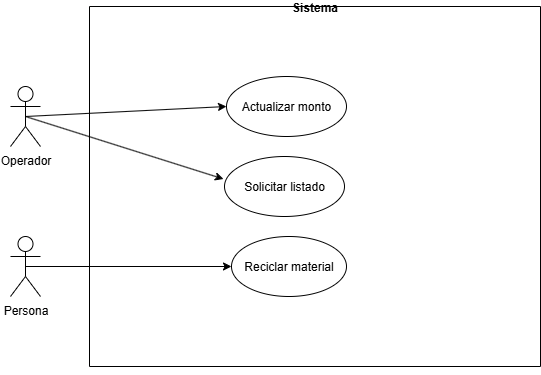

The diagram above was exported from draw.io. Its source (the exported page's mxGraphModel, read from the mxfile embedded in the PNG):
<mxGraphModel dx="946" dy="1772" grid="1" gridSize="10" guides="1" tooltips="1" connect="1" arrows="1" fold="1" page="1" pageScale="1" pageWidth="827" pageHeight="1169" math="0" shadow="0">
  <root>
    <mxCell id="0" />
    <mxCell id="1" parent="0" />
    <mxCell id="bE1fMMaBjShANDZMzFts-9" value="Sistema" style="swimlane;startSize=0;" parent="1" vertex="1">
      <mxGeometry x="219" y="-240" width="451" height="360" as="geometry" />
    </mxCell>
    <mxCell id="bE1fMMaBjShANDZMzFts-6" value="Actualizar monto" style="ellipse;whiteSpace=wrap;html=1;" parent="bE1fMMaBjShANDZMzFts-9" vertex="1">
      <mxGeometry x="137" y="70" width="120" height="60" as="geometry" />
    </mxCell>
    <mxCell id="3yawdOKBSbXpGwttdyqn-12" value="Reciclar material" style="ellipse;whiteSpace=wrap;html=1;" parent="bE1fMMaBjShANDZMzFts-9" vertex="1">
      <mxGeometry x="142" y="230" width="115" height="60" as="geometry" />
    </mxCell>
    <mxCell id="Wxc5QN3vOKTPyTnCWBUi-1" value="Solicitar listado" style="ellipse;whiteSpace=wrap;html=1;" vertex="1" parent="bE1fMMaBjShANDZMzFts-9">
      <mxGeometry x="135" y="150" width="120" height="60" as="geometry" />
    </mxCell>
    <mxCell id="3yawdOKBSbXpGwttdyqn-10" style="edgeStyle=orthogonalEdgeStyle;rounded=0;orthogonalLoop=1;jettySize=auto;html=1;exitX=0.5;exitY=1;exitDx=0;exitDy=0;" parent="1" source="bE1fMMaBjShANDZMzFts-9" target="bE1fMMaBjShANDZMzFts-9" edge="1">
      <mxGeometry relative="1" as="geometry" />
    </mxCell>
    <mxCell id="bE1fMMaBjShANDZMzFts-1" value="Operador" style="shape=umlActor;verticalLabelPosition=bottom;verticalAlign=top;html=1;outlineConnect=0;" parent="1" vertex="1">
      <mxGeometry x="140" y="-160" width="30" height="60" as="geometry" />
    </mxCell>
    <mxCell id="bE1fMMaBjShANDZMzFts-5" value="" style="endArrow=classic;html=1;rounded=0;entryX=0;entryY=0.5;entryDx=0;entryDy=0;exitX=0.5;exitY=0.5;exitDx=0;exitDy=0;exitPerimeter=0;" parent="1" source="bE1fMMaBjShANDZMzFts-1" target="bE1fMMaBjShANDZMzFts-6" edge="1">
      <mxGeometry width="50" height="50" relative="1" as="geometry">
        <mxPoint x="215" y="-90" as="sourcePoint" />
        <mxPoint x="369" y="-20" as="targetPoint" />
      </mxGeometry>
    </mxCell>
    <mxCell id="bE1fMMaBjShANDZMzFts-7" value="Persona" style="shape=umlActor;verticalLabelPosition=bottom;verticalAlign=top;html=1;outlineConnect=0;" parent="1" vertex="1">
      <mxGeometry x="140" y="-10" width="30" height="60" as="geometry" />
    </mxCell>
    <mxCell id="bE1fMMaBjShANDZMzFts-11" value="" style="endArrow=classic;html=1;rounded=0;entryX=0;entryY=0.5;entryDx=0;entryDy=0;exitX=0.5;exitY=0.5;exitDx=0;exitDy=0;exitPerimeter=0;" parent="1" source="bE1fMMaBjShANDZMzFts-1" edge="1">
      <mxGeometry width="50" height="50" relative="1" as="geometry">
        <mxPoint x="200" y="10" as="sourcePoint" />
        <mxPoint x="353" y="-67.5" as="targetPoint" />
      </mxGeometry>
    </mxCell>
    <mxCell id="3yawdOKBSbXpGwttdyqn-13" value="" style="endArrow=classic;html=1;rounded=0;exitX=0.5;exitY=0.5;exitDx=0;exitDy=0;exitPerimeter=0;entryX=0;entryY=0.5;entryDx=0;entryDy=0;" parent="1" source="bE1fMMaBjShANDZMzFts-7" target="3yawdOKBSbXpGwttdyqn-12" edge="1">
      <mxGeometry width="50" height="50" relative="1" as="geometry">
        <mxPoint x="170" y="-1" as="sourcePoint" />
        <mxPoint x="295" y="-1" as="targetPoint" />
      </mxGeometry>
    </mxCell>
  </root>
</mxGraphModel>